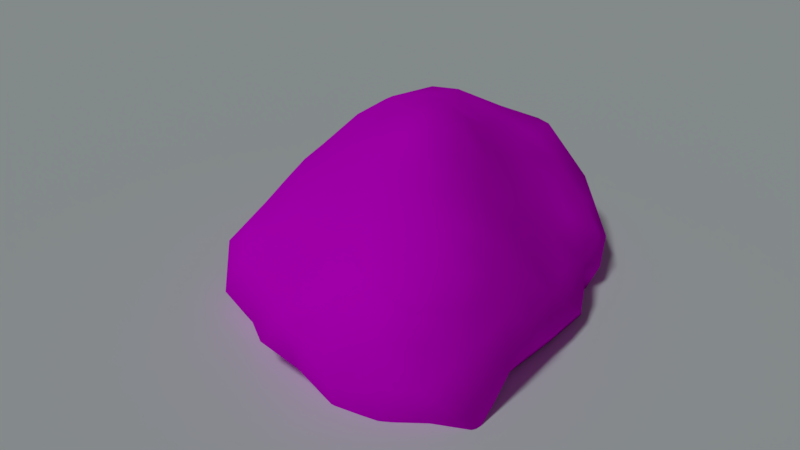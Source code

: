# Source: rock-with-moss.blend  (saved by Blender 2.79.0; exported with 4.5.12 LTS)
import bpy
from mathutils import Matrix  # noqa: F401  (used for matrix-valued properties, if any)

bpy.ops.wm.read_factory_settings(use_empty=True)
scene = bpy.context.scene
scene.name = 'Scene'

# ---- collections
col_collection_1 = bpy.data.collections.new('Collection 1'); scene.collection.children.link(col_collection_1)

# ---- images (referenced by path relative to the original .blend; pixels are not part of the script)
import os
ASSET_DIR = os.environ.get("B2B_ASSET_DIR", "")  # directory of the original .blend (textures are referenced by path, not embedded)
HERE = os.path.dirname(os.path.abspath(__file__))  # packed textures are extracted next to this script under _unpacked/

def load_image(name, relpath, width, height, colorspace="sRGB"):
    """Load a texture the original file referenced (path relative to the .blend, or extracted next to this script)."""
    p = next((c for c in (os.path.join(HERE, relpath), os.path.join(ASSET_DIR, relpath)) if relpath and os.path.exists(c)), "")
    if p:
        img = bpy.data.images.load(p, check_existing=True)
        img.name = name
    else:  # same state as the original file: an image datablock whose file is absent (Cycles renders it pink)
        img = bpy.data.images.new(name, width, height)
        img.source = "FILE"
        img.filepath = "//" + (relpath or name)
    img.colorspace_settings.name = colorspace
    return img
img_for_blender__1__jpg = load_image('For_blender (1).jpg', 'export/For_blender (1).jpg', 1024, 1024, 'sRGB')
img_for_blender__2__jpg = load_image('For_blender (2).jpg', 'export/For_blender (2).jpg', 1024, 1024, 'sRGB')

# ---- materials (node trees are filled in below, after node groups)
mat_material_002 = bpy.data.materials.new('Material.002')
mat_material_002.alpha_threshold = 0.0
mat_material_002.roughness = 0.5
mat_material_001 = bpy.data.materials.new('Material.001')
mat_material_001.alpha_threshold = 0.0
mat_material_001.roughness = 0.5

# ---- material node trees
mat_material_002.use_nodes = True; mat_material_002.node_tree.nodes.clear()
_N = mat_material_002.node_tree.nodes; _L = mat_material_002.node_tree.links
n0 = _N.new('ShaderNodeOutputMaterial'); n0.name = 'Material Output'; n0.location = (300, 300)
n1 = _N.new('ShaderNodeBsdfDiffuse'); n1.name = 'Diffuse BSDF'; n1.location = (10, 300)
_L.new(n1.outputs[0], n0.inputs[0])
n0.is_active_output = True
mat_material_001.use_nodes = True; mat_material_001.node_tree.nodes.clear()
_N = mat_material_001.node_tree.nodes; _L = mat_material_001.node_tree.links
n0 = _N.new('ShaderNodeOutputMaterial'); n0.name = 'Material Output'; n0.location = (556, 300)
n1 = _N.new('ShaderNodeTexCoord'); n1.name = 'Texture Coordinate'; n1.location = (-1369, 303)
n2 = _N.new('ShaderNodeTexImage'); n2.name = 'Image Texture'; n2.location = (-564, 154)
n2.width = 140
n2.image = img_for_blender__1__jpg
n3 = _N.new('ShaderNodeMapping'); n3.name = 'Mapping'; n3.location = (-1052, 174)
n3.inputs[3].default_value = (5.0, 5.0, 5.0)
n4 = _N.new('ShaderNodeTexImage'); n4.name = 'Image Texture.001'; n4.location = (-569, 486)
n4.width = 140
n4.image = img_for_blender__2__jpg
n4.interpolation = 'Smart'
n5 = _N.new('ShaderNodeTexNoise'); n5.name = 'Noise Texture'; n5.location = (-762, 654)
n6 = _N.new('ShaderNodeBsdfDiffuse'); n6.name = 'Diffuse BSDF'; n6.location = (266, 300)
n7 = _N.new('ShaderNodeValToRGB'); n7.name = 'ColorRamp'; n7.location = (-454, 740)
n7.width = 318
while len(n7.color_ramp.elements) > 1: n7.color_ramp.elements.remove(n7.color_ramp.elements[-1])
n7.color_ramp.elements[0].position = 0.3255; n7.color_ramp.elements[0].color = (0.0, 0.0, 0.0, 1.0)
_e = n7.color_ramp.elements.new(0.5813); _e.color = (1.0, 1.0, 1.0, 1.0)
n8 = _N.new('ShaderNodeMix'); n8.name = 'Mix'; n8.location = (68, 567)
n8.data_type = 'RGBA'
_L.new(n6.outputs[0], n0.inputs[0])
_L.new(n1.outputs[2], n3.inputs[0])
_L.new(n3.outputs[0], n2.inputs[0])
_L.new(n3.outputs[0], n4.inputs[0])
_L.new(n4.outputs[0], n8.inputs[7])
_L.new(n2.outputs[0], n8.inputs[6])
_L.new(n5.outputs[1], n7.inputs[0])
_L.new(n7.outputs[0], n8.inputs[0])
_L.new(n8.outputs[2], n6.inputs[0])
n0.is_active_output = True

# ---- world
world_world = bpy.data.worlds.new('World'); scene.world = world_world
world_world.color = (0.05088, 0.05088, 0.05088)
world_world.use_sun_shadow = False
world_world.sun_shadow_jitter_overblur = 0.0
world_world.cycles.sampling_method = 'MANUAL'

# ---- cameras
cam_camera = bpy.data.cameras.new('Camera')
cam_camera.clip_end = 100.0
cam_camera.lens = 35.0
cam_camera.sensor_width = 32.0
cam_camera.sensor_height = 18.0
cam_camera.ortho_scale = 7.314
cam_camera.dof.focus_distance = 0.0

# ---- lights
light_sun = bpy.data.lights.new('Sun', 'SUN')
light_sun.color = (0.8778, 1.0, 1.0)
light_sun.transmission_factor = 0.0
light_sun.angle = 0.1993
light_sun.energy = 1.0
light_sun.shadow_buffer_clip_start = 0.5
light_sun.shadow_soft_size = 0.1
light_sun.shadow_cascade_max_distance = 1000.0

# ---- meshes
me_plane_001 = bpy.data.meshes.new('Plane.001')
me_plane_001.from_pydata([(-1.0, -1.0, 0.0), (1.0, -1.0, 0.0), (-1.0, 1.0, 0.0), (1.0, 1.0, 0.0)], [], [(0, 1, 3, 2)])
me_plane_001.materials.append(mat_material_002)
me_plane_001.use_remesh_preserve_volume = False
me_plane_001.use_remesh_preserve_attributes = False
me_plane_001.use_mirror_vertex_groups = False
me_plane_001.update()
me_plane = bpy.data.meshes.new('Plane')
me_plane.from_pydata([], [], [])
me_plane.use_remesh_preserve_volume = False
me_plane.use_remesh_preserve_attributes = False
me_plane.use_mirror_vertex_groups = False
me_plane.update()
me_icosphere = bpy.data.meshes.new('Icosphere')
me_icosphere.from_pydata([(2.276, -0.8431, 0.9951), (2.53, -0.7773, 0.6825), (0.1969, 3.398, 0.815), (0.8435, 1.092, 1.52), (2.194, -0.4985, 1.078), (2.074, -0.124, 1.081), (1.118, -1.775, 0.6512), (1.946, -1.545, 0.9027), (2.012, -1.724, 0.3943), (1.471, 1.884, -0.6862), (-0.261, 1.881, -0.7954), (1.798, 0.1785, 1.175), (-0.9065, 0.2937, -0.631), (-1.265, 2.546, -0.9087), (-1.626, 2.588, 0.851), (-0.7194, -1.297, 0.5368), (-1.43, -0.7387, 0.2808), (1.579, -1.83, 0.6718), (2.923, -1.143, -0.5115), (-1.131, 1.464, 1.515), (2.498, -0.2025, -0.4863), (0.819, -0.5841, 1.433), (0.5493, -0.7875, -0.8895), (2.422, -1.391, 0.4578), (2.796, -0.484, -0.08457), (-1.224, 3.422, -0.123), (-2.004, 2.098, -0.5884), (0.7122, 0.3479, 1.781), (0.1778, 0.844, 1.833), (-1.037, -1.5, -0.1948), (-1.343, -1.154, -0.3813), (-1.902, 0.02153, -0.1975), (-1.957, 1.233, -0.7748), (-0.4916, -1.544, 0.3449), (-1.049, -1.402, 0.2954), (-0.3646, 0.4714, -0.5973), (-0.06671, -1.832, -0.1108), (-0.9868, -0.3937, 0.956), (0.1033, -1.653, 0.3491), (-0.7309, 2.9, 1.167), (1.972, 0.4259, 0.9064), (-1.208, 1.269, -0.8973), (-0.3396, -1.207, 0.716), (-0.3474, -0.8185, -0.702), (0.5774, -2.109, -0.08914), (-0.7062, -0.7418, -0.6646), (0.3621, 0.2311, -0.7365), (0.03783, -1.163, -0.6384), (-1.561, 0.5808, -0.7921), (2.472, 0.5993, 0.2365), (-1.959, 2.4, 0.3141), (-0.8628, -1.257, -0.5601), (-1.051, -0.2998, -0.6519), (-0.5564, -0.2706, -0.6638), (1.606, 0.2818, -0.493), (0.9877, -0.07086, 1.604), (-0.1052, 0.007763, -0.7047), (1.892, 2.287, 0.2199), (1.559, -0.9783, -0.8308), (1.3, -0.9668, 1.296), (0.1725, -0.5497, 1.326), (2.284, -1.47, 0.7596), (0.731, -1.673, -0.4574), (-0.2668, -1.602, -0.5352), (-1.711, 0.008148, -0.6555), (2.51, 1.117, -0.1731), (1.59, -2.008, -0.1167), (-0.6149, -1.782, -0.1032), (-0.4602, -0.6253, 1.048), (-0.7645, 3.367, -0.7509), (-0.9907, 0.5402, 1.32), (-1.046, 2.171, 1.525), (0.3888, 1.483, -0.6922), (1.023, 2.41, -0.8558), (0.2199, -0.4479, -0.9274), (-1.575, -0.8644, -0.1764), (1.242, 1.225, 1.09), (-1.409, -0.2065, 0.6808), (-2.19, 0.9724, -0.2615), (-1.252, 2.796, 1.045), (1.909, 1.323, -0.6311), (-1.639, 1.863, -0.8728), (-0.3084, 2.834, 1.259), (2.449, 0.6519, -0.4476), (2.462, -1.143, 0.7275), (-0.6612, 2.595, -0.9842), (-1.175, -0.7876, -0.5578), (1.981, 1.939, -0.5257), (0.435, 1.716, 1.423), (0.905, 3.334, 0.3898), (-1.748, 2.938, 0.009223), (0.7437, -1.503, 0.7934), (-0.9712, -0.8717, 0.6794), (-1.87, 1.493, 1.055), (0.1356, 2.345, 1.347), (1.49, 0.4453, 1.258), (0.02267, 0.0418, 1.552), (-1.579, -0.5587, -0.5008), (1.294, 0.1925, 1.475), (0.124, 2.881, -1.082), (-0.1237, 1.807, 1.613), (0.5021, 0.08069, 1.7), (0.04057, -0.9508, 1.019), (2.202, 1.186, 0.2237), (-0.5837, 1.516, 1.655), (0.05845, 3.632, -0.6482), (-1.487, 3.145, 0.4227), (-1.403, 1.051, 1.281), (-1.954, 0.7283, 0.4709), (-1.117, 3.226, 0.708), (-1.329, 0.3624, 1.039), (-1.851, 0.09304, 0.3169), (-0.4858, 3.689, -0.05572), (-1.547, 1.714, 1.316), (-0.5698, 2.203, 1.586), (-1.897, 0.5512, -0.6296), (1.241, 2.163, 0.7081), (-0.496, 0.4167, 1.495), (-0.7636, -0.002574, 1.201), (-0.321, 0.9163, 1.675), (0.3764, 3.09, 1.104), (0.01131, 3.676, 0.5096), (0.7661, -1.943, 0.3334), (2.629, -0.4365, 0.4577), (2.539, -1.524, 0.03192), (1.328, -0.503, 1.49), (0.6038, 2.559, -0.9532), (1.495, 2.522, 0.4314), (2.398, -0.6159, -0.6225), (1.202, 3.212, -0.6431), (0.9235, 0.627, -0.6865), (-1.152, -0.0882, 0.9998), (-1.776, 2.76, -0.4081), (0.1655, -1.695, -0.408), (2.07, 1.741, 0.07491), (1.657, 1.962, 0.456), (-0.5094, 3.398, 0.7294), (-0.8481, 0.9679, 1.513), (2.124, -1.755, -0.6371), (1.489, -1.658, -0.7572), (-1.321, -1.145, 0.06438), (2.319, -0.9638, -0.8052), (0.4997, -0.2361, 1.551), (1.159, -2.045, -0.178), (2.771, -0.783, -0.5278), (0.8603, -1.294, -0.6657), (2.172, -1.229, 0.9034), (2.323, 1.44, -0.04874), (1.044, -0.8815, -0.922), (1.361, 1.218, -0.5721), (1.238, -0.5154, -0.8598), (2.673, 0.2288, -0.1249), (2.665, 0.004234, 0.239), (0.1273, -0.8057, -0.7761), (1.193, -2.057, 0.3497), (-1.309, 0.1393, -0.6973), (2.219, 0.9885, -0.6011), (1.815, 1.401, 0.5027), (-1.084, 1.911, -0.9197), (2.34, 1.404, -0.4562), (-0.2308, -0.4312, -0.6814), (0.4708, 3.35, -0.9117), (1.896, -1.372, -0.7918), (1.012, -1.257, 1.081), (1.633, -1.935, -0.4898), (0.6737, 0.811, 1.743), (-0.688, 3.6, -0.3808), (2.054, 2.165, -0.1808), (1.059, 0.4539, 1.564), (1.463, 0.7317, -0.5208), (1.527, 2.918, -0.5059), (1.703, 2.788, -0.08754), (0.8923, 1.849, -0.7363), (0.8239, 3.182, -0.9047), (1.381, 2.675, -0.7694), (1.763, 2.525, -0.4542), (0.8528, 1.248, -0.6729), (1.131, 0.1404, -0.6927), (-0.01279, 1.284, 1.783), (1.385, -0.1546, -0.6984), (-0.002255, 3.721, -0.1089), (1.628, 2.194, -0.5861), (-1.059, 0.7749, -0.7377), (-1.704, -0.3892, -0.06041), (0.4007, 3.486, 0.5785), (-2.11, 1.172, 0.1292), (1.874, 0.7135, -0.5041), (-1.598, 2.132, 1.098), (-1.995, 1.857, 0.4341), (1.572, -0.07062, 1.383), (-0.7202, 1.531, -0.7895), (-2.02, 1.336, 0.5471), (-1.653, 2.357, -0.8246), (0.9263, 1.385, 1.26), (0.5611, 2.243, 1.137), (0.689, -0.05024, -0.8289), (-0.2785, 2.935, -1.048), (-1.251, 3.156, -0.6174), (-2.041, 1.594, -0.5486), (1.867, -0.5957, 1.279), (0.3934, 3.713, 0.1479), (-2.032, 1.801, -0.1086), (0.03271, 2.424, -0.9372), (0.813, 3.614, -0.04607), (-0.08372, 1.35, -0.6706), (0.8834, 1.987, 1.028), (0.3589, 2.053, -0.8034), (-1.975, 2.302, -0.1724), (1.306, 2.996, 0.2589), (-0.5159, 1.056, -0.679), (-1.684, 0.3818, 0.7117), (-1.732, 0.9421, 0.892), (1.969, -0.4388, -0.6984), (-2.039, 0.495, -0.0804), (-0.9853, 3.035, -0.8513), (-1.501, 3.09, -0.2642), (-1.685, 2.77, 0.4274), (0.1855, 0.7749, -0.6616), (-1.332, 2.396, 1.184), (-1.846, 2.028, 0.7418), (-1.652, -0.3193, 0.3178), (-0.7949, 3.476, 0.3141), (0.5933, 1.033, -0.6929), (2.151, -1.826, 0.02892), (2.517, -1.371, -0.6529), (1.869, -1.132, 1.111), (2.121, 0.1611, -0.5163), (-0.376, 1.49, -0.6978), (2.661, -1.001, 0.2736), (2.608, 0.68, -0.1529), (1.58, 0.9865, 0.9257), (1.178, 3.385, -0.1879), (0.6153, -1.028, 1.129), (0.2308, -1.279, 0.8161), (-0.2867, -0.2271, 1.312), (2.246, 0.4985, 0.5988), (0.874, 2.69, 0.7845), (0.3071, 0.4178, 1.801), (-0.3987, 0.0241, 1.416), (2.055, 0.855, 0.5701), (-0.1049, 3.468, 0.9719), (0.557, 1.203, 1.662), (1.326, 1.592, 0.8293), (0.8783, 3.493, -0.5488), (0.4898, 2.587, 1.1), (2.435, 0.09026, 0.6572), (-0.08204, 3.316, -0.9409), (2.379, -0.4314, 0.8388), (0.5127, 3.685, -0.431), (1.126, 0.9287, 1.348), (-0.0871, 0.5079, 1.705), (0.6517, 3.202, 0.7498), (1.393, -1.462, 0.9973), (-0.6873, 0.6783, -0.6276)], [], [(0, 146, 84), (0, 225, 146), (242, 205, 193), (242, 157, 135), (189, 125, 199), (120, 2, 240), (2, 121, 240), (3, 249, 193), (4, 5, 199), (5, 247, 245), (8, 7, 17), (8, 61, 7), (6, 91, 122), (6, 17, 252), (7, 225, 252), (154, 6, 122), (8, 17, 66), (23, 8, 124), (16, 92, 77), (12, 53, 52), (35, 56, 53), (41, 48, 32), (42, 15, 33), (52, 53, 45), (15, 34, 33), (30, 51, 29), (34, 15, 92), (16, 34, 92), (35, 53, 12), (15, 42, 92), (106, 25, 90), (104, 71, 19), (45, 53, 43), (42, 102, 68), (61, 23, 84), (228, 124, 18), (67, 36, 38), (75, 30, 29), (36, 44, 38), (23, 61, 8), (55, 98, 168), (51, 63, 67), (42, 33, 38), (68, 37, 92), (7, 146, 225), (84, 146, 61), (64, 97, 31), (0, 4, 199), (34, 67, 33), (242, 135, 116), (3, 241, 165), (37, 77, 92), (0, 1, 247), (36, 67, 63), (67, 29, 51), (102, 60, 68), (34, 29, 67), (1, 123, 247), (51, 45, 43), (87, 80, 9), (65, 103, 49), (68, 92, 42), (47, 63, 43), (33, 67, 38), (11, 189, 5), (11, 40, 95), (241, 3, 193), (56, 46, 74), (51, 43, 63), (39, 79, 71), (86, 45, 51), (64, 115, 48), (109, 25, 106), (110, 70, 107), (40, 11, 5), (70, 137, 107), (95, 249, 168), (114, 100, 94), (86, 30, 97), (97, 64, 52), (45, 86, 52), (82, 39, 114), (118, 117, 70), (86, 51, 30), (19, 113, 107), (136, 109, 39), (81, 41, 32), (97, 30, 75), (14, 79, 109), (86, 97, 52), (114, 39, 71), (113, 19, 71), (115, 64, 31), (118, 37, 68), (136, 121, 112), (230, 95, 40), (109, 106, 14), (94, 82, 114), (117, 119, 137), (113, 93, 107), (168, 27, 55), (79, 39, 109), (114, 71, 104), (1, 84, 228), (88, 94, 100), (100, 114, 104), (115, 32, 48), (228, 24, 123), (228, 18, 24), (27, 101, 55), (115, 78, 32), (23, 228, 84), (145, 62, 47), (148, 22, 150), (95, 230, 249), (87, 167, 134), (139, 62, 145), (137, 104, 19), (133, 44, 36), (18, 144, 24), (17, 7, 252), (118, 70, 110), (143, 44, 62), (119, 104, 137), (137, 19, 107), (62, 133, 47), (189, 199, 5), (136, 39, 82), (58, 148, 150), (240, 82, 120), (166, 112, 105), (82, 94, 120), (69, 166, 105), (44, 122, 38), (125, 55, 21), (133, 36, 63), (242, 116, 205), (59, 125, 21), (189, 55, 125), (44, 143, 122), (27, 168, 165), (122, 91, 38), (90, 132, 50), (133, 62, 44), (167, 57, 134), (133, 63, 47), (144, 20, 24), (240, 121, 136), (83, 151, 20), (4, 247, 5), (95, 98, 189), (82, 240, 136), (121, 2, 184), (249, 3, 165), (57, 135, 134), (139, 145, 58), (151, 24, 20), (22, 148, 145), (22, 145, 47), (139, 143, 62), (137, 70, 117), (212, 58, 150), (47, 153, 22), (123, 1, 228), (154, 122, 143), (56, 160, 53), (43, 160, 74), (28, 178, 119), (217, 56, 35), (164, 138, 66), (0, 247, 4), (65, 147, 103), (8, 223, 124), (6, 252, 91), (202, 206, 10), (148, 58, 145), (80, 186, 149), (80, 149, 9), (150, 179, 212), (195, 177, 179), (248, 243, 173), (25, 69, 197), (208, 231, 89), (130, 177, 195), (186, 156, 83), (88, 194, 94), (23, 124, 228), (141, 144, 18), (0, 199, 225), (41, 182, 48), (126, 202, 99), (141, 58, 212), (171, 57, 167), (98, 95, 168), (196, 85, 69), (40, 5, 245), (58, 162, 139), (172, 176, 72), (138, 164, 139), (2, 120, 184), (177, 54, 179), (209, 41, 190), (189, 11, 95), (127, 116, 135), (147, 65, 159), (160, 56, 74), (178, 88, 100), (179, 54, 212), (126, 173, 73), (156, 80, 159), (147, 134, 103), (153, 74, 22), (195, 74, 46), (174, 73, 173), (179, 150, 195), (174, 173, 129), (246, 69, 105), (54, 169, 186), (0, 84, 1), (27, 237, 101), (126, 73, 172), (172, 73, 9), (153, 47, 43), (195, 22, 74), (242, 193, 76), (172, 9, 149), (66, 154, 143), (127, 57, 171), (74, 153, 43), (132, 197, 13), (130, 195, 46), (6, 154, 17), (178, 104, 119), (73, 174, 9), (27, 165, 237), (98, 55, 189), (195, 150, 22), (130, 54, 177), (25, 166, 69), (178, 100, 104), (186, 80, 156), (160, 43, 53), (159, 80, 87), (161, 173, 126), (223, 8, 66), (176, 149, 130), (157, 134, 135), (157, 103, 134), (162, 138, 139), (57, 127, 135), (172, 149, 176), (164, 143, 139), (238, 118, 234), (69, 214, 197), (14, 216, 50), (191, 185, 108), (205, 88, 193), (212, 128, 141), (213, 78, 115), (173, 161, 248), (89, 251, 236), (211, 110, 107), (222, 72, 176), (219, 113, 187), (229, 65, 49), (161, 105, 248), (202, 10, 85), (239, 230, 40), (61, 146, 7), (128, 144, 141), (191, 188, 201), (242, 76, 230), (128, 212, 20), (94, 244, 120), (158, 10, 190), (131, 110, 77), (209, 182, 41), (219, 187, 14), (185, 78, 108), (91, 163, 232), (142, 55, 101), (187, 113, 218), (154, 66, 17), (151, 229, 49), (219, 14, 50), (112, 221, 136), (161, 99, 246), (205, 236, 194), (68, 234, 118), (207, 50, 132), (134, 147, 159), (159, 87, 134), (26, 192, 81), (127, 208, 236), (127, 236, 116), (141, 162, 58), (159, 65, 83), (143, 164, 66), (83, 156, 159), (249, 230, 76), (237, 250, 96), (229, 151, 83), (210, 111, 77), (152, 245, 123), (215, 132, 90), (226, 20, 212), (243, 129, 173), (214, 69, 85), (241, 178, 28), (169, 149, 186), (75, 183, 97), (138, 224, 124), (161, 126, 99), (31, 213, 115), (158, 85, 10), (203, 231, 248), (200, 184, 89), (226, 83, 20), (26, 207, 132), (230, 239, 157), (191, 211, 93), (220, 16, 77), (211, 108, 210), (46, 217, 130), (111, 220, 77), (169, 54, 130), (161, 246, 105), (192, 26, 132), (183, 220, 111), (182, 12, 48), (208, 89, 236), (208, 171, 231), (205, 116, 236), (152, 123, 24), (202, 85, 196), (221, 112, 25), (216, 14, 106), (217, 204, 72), (221, 109, 136), (155, 48, 12), (184, 200, 121), (50, 207, 201), (188, 50, 201), (206, 72, 10), (231, 203, 89), (215, 25, 197), (13, 192, 132), (243, 248, 231), (196, 246, 99), (163, 59, 232), (48, 155, 64), (200, 203, 248), (49, 152, 151), (152, 24, 151), (158, 41, 81), (241, 28, 165), (250, 28, 119), (232, 21, 60), (216, 90, 50), (219, 93, 113), (218, 71, 79), (211, 191, 108), (252, 225, 59), (188, 191, 219), (211, 210, 110), (233, 91, 232), (208, 127, 171), (37, 131, 77), (214, 13, 197), (132, 215, 197), (203, 200, 89), (60, 142, 96), (167, 175, 171), (21, 232, 59), (13, 214, 85), (204, 217, 209), (131, 37, 118), (96, 234, 60), (142, 60, 21), (93, 219, 191), (217, 46, 56), (120, 251, 184), (142, 21, 55), (13, 158, 81), (183, 16, 220), (78, 185, 201), (130, 222, 176), (192, 13, 81), (124, 223, 138), (183, 75, 16), (25, 215, 90), (226, 186, 83), (14, 218, 79), (210, 108, 111), (25, 112, 166), (204, 10, 72), (149, 169, 130), (202, 196, 99), (233, 38, 91), (42, 233, 102), (110, 131, 118), (224, 138, 162), (241, 88, 178), (222, 130, 217), (213, 111, 108), (65, 229, 83), (223, 66, 138), (209, 227, 204), (245, 49, 235), (35, 209, 217), (224, 162, 141), (224, 18, 124), (249, 165, 168), (226, 54, 186), (54, 226, 212), (185, 191, 201), (247, 123, 245), (213, 108, 78), (236, 244, 194), (50, 188, 219), (109, 221, 25), (196, 69, 246), (155, 52, 64), (239, 49, 103), (199, 125, 59), (232, 60, 102), (210, 77, 110), (239, 40, 235), (233, 42, 38), (129, 243, 231), (28, 237, 165), (142, 101, 96), (144, 128, 20), (118, 238, 117), (234, 68, 60), (158, 13, 85), (213, 31, 111), (52, 155, 12), (71, 218, 113), (249, 76, 193), (199, 59, 225), (183, 31, 97), (237, 96, 101), (238, 96, 117), (250, 237, 28), (14, 187, 218), (205, 194, 88), (239, 103, 157), (241, 193, 88), (96, 238, 234), (183, 111, 31), (251, 89, 184), (211, 107, 93), (244, 236, 120), (244, 94, 194), (245, 152, 49), (224, 141, 18), (233, 232, 102), (245, 235, 40), (90, 216, 106), (157, 242, 230), (250, 117, 96), (250, 119, 117), (251, 120, 236), (252, 59, 163), (72, 222, 217), (252, 163, 91), (158, 190, 41), (239, 235, 49), (207, 26, 201), (170, 129, 231), (10, 227, 190), (253, 12, 182), (206, 172, 72), (180, 200, 248), (227, 209, 190), (198, 32, 78), (75, 140, 16), (180, 105, 112), (181, 9, 174), (206, 126, 172), (253, 209, 35), (32, 198, 81), (180, 248, 105), (175, 167, 87), (180, 112, 121), (12, 253, 35), (175, 181, 174), (227, 10, 204), (129, 170, 174), (140, 34, 16), (34, 140, 29), (198, 201, 26), (198, 26, 81), (170, 175, 174), (200, 180, 121), (170, 231, 171), (209, 253, 182), (206, 202, 126), (140, 75, 29), (9, 181, 87), (198, 78, 201), (181, 175, 87), (170, 171, 175)])
me_icosphere.polygons.foreach_set('use_smooth', [True] * 504)
_uv = me_icosphere.uv_layers.new(name='UVMap')
_uv.uv.foreach_set('vector', [0.1447, 0.685, 0.08925, 0.6685, 0.1164, 0.598, 0.1447, 0.685, 0.083, 0.7583, 0.08925, 0.6685, 0.4615, 0.714, 0.5409, 0.7648, 0.5086, 0.8645, 0.4615, 0.714, 0.4199, 0.5726, 0.4717, 0.5382, 0.2235, 0.8885, 0.1441, 0.9487, 0.1553, 0.8118, 0.6721, 0.6735, 0.7089, 0.6087, 0.7443, 0.6421, 0.7089, 0.6087, 0.7529, 0.5531, 0.7443, 0.6421, 0.4863, 0.947, 0.4162, 0.907, 0.5086, 0.8645, 0.1901, 0.723, 0.2449, 0.7495, 0.1553, 0.8118, 0.2449, 0.7495, 0.2108, 0.6472, 0.2669, 0.5952, 0.004892, 0.556, 0.03179, 0.6764, -0.02649, 0.6505, 0.004892, 0.556, 0.06103, 0.6119, 0.03179, 0.6764, -0.07002, 0.7079, -0.09155, 0.8193, -0.1285, 0.6302, -0.07002, 0.7079, -0.02649, 0.6505, 0.001647, 0.7793, 0.03179, 0.6764, 0.083, 0.7583, 0.001647, 0.7793, -0.08107, 0.5899, -0.07002, 0.7079, -0.1285, 0.6302, 0.004892, 0.556, -0.02649, 0.6505, -0.05473, 0.4634, 0.07687, 0.5446, 0.004892, 0.556, 0.07002, 0.4633, 1.334, 0.6735, 1.416, 0.8357, 1.313, 0.8471, 1.235, 0.1218, 1.32, 0.1232, 1.33, 0.2469, 1.246, -0.05065, 1.386, -0.09386, 1.32, 0.1232, 1.093, 0.1721, 1.178, 0.2643, 1.151, 0.4012, -0.2222, 0.8801, -0.2774, 0.7707, -0.2435, 0.7006, 1.33, 0.2469, 1.32, 0.1232, 1.412, 0.2489, -0.2774, 0.7707, -0.3185, 0.6751, -0.2435, 0.7006, -0.3625, 0.469, -0.309, 0.4002, -0.3099, 0.5353, -0.3185, 0.6751, -0.2774, 0.7707, -0.3261, 0.8357, -0.4083, 0.6735, -0.3185, 0.6751, -0.3261, 0.8357, 1.246, -0.05065, 1.32, 0.1232, 1.235, 0.1218, -0.2774, 0.7707, -0.2222, 0.8801, -0.3261, 0.8357, 0.9074, 0.6107, 0.8935, 0.5036, 0.9638, 0.5606, 0.8085, 1.02, 0.8516, 0.8865, 0.9237, 0.988, -0.3305, 0.2489, -0.4225, 0.1232, -0.2889, 0.1355, -0.2222, 0.8801, -0.1421, 1.022, -0.2295, 1.072, 0.06103, 0.6119, 0.07687, 0.5446, 0.1164, 0.598, 0.1369, 0.4971, 0.07002, 0.4633, 0.1126, 0.3702, -0.257, 0.5669, -0.2153, 0.5073, -0.1788, 0.7195, -0.4035, 0.523, -0.3625, 0.469, -0.3099, 0.5353, -0.2153, 0.5073, -0.1603, 0.5004, -0.1788, 0.7195, 0.07687, 0.5446, 0.06103, 0.6119, 0.004892, 0.556, 0.2231, 1.044, 0.2815, 0.9503, 0.3531, 0.9886, -0.309, 0.4002, -0.2535, 0.3592, -0.257, 0.5669, -0.2222, 0.8801, -0.2435, 0.7006, -0.1788, 0.7195, -0.2295, 1.072, -0.4342, 0.985, -0.3261, 0.8357, 0.03179, 0.6764, 0.08925, 0.6685, 0.083, 0.7583, 0.1164, 0.598, 0.08925, 0.6685, 0.06103, 0.6119, 1.255, 0.3268, 1.294, 0.4177, 1.243, 0.5846, 0.1447, 0.685, 0.1901, 0.723, 0.1553, 0.8118, -0.3185, 0.6751, -0.257, 0.5669, -0.2435, 0.7006, 0.4615, 0.714, 0.4717, 0.5382, 0.515, 0.637, 0.4863, 0.947, 0.5548, 0.9858, 0.468, 1.033, 1.308, 0.985, 1.313, 0.8471, 1.416, 0.8357, 0.1447, 0.685, 0.1658, 0.5914, 0.2108, 0.6472, -0.2153, 0.5073, -0.257, 0.5669, -0.2535, 0.3592, -0.257, 0.5669, -0.3099, 0.5353, -0.309, 0.4002, -0.1421, 1.022, -0.05702, 1.198, -0.2295, 1.072, -0.3185, 0.6751, -0.3099, 0.5353, -0.257, 0.5669, 0.1658, 0.5914, 0.2061, 0.5315, 0.2108, 0.6472, -0.309, 0.4002, -0.3305, 0.2489, -0.2889, 0.1355, 0.4706, 0.2206, 0.4255, 0.1324, 0.5368, 0.1196, 0.3508, 0.3001, 0.3771, 0.4484, 0.3161, 0.4514, -0.2295, 1.072, -0.3261, 0.8357, -0.2222, 0.8801, -0.2227, 0.1936, -0.2535, 0.3592, -0.2889, 0.1355, -0.2435, 0.7006, -0.257, 0.5669, -0.1788, 0.7195, 0.2829, 0.8137, 0.2235, 0.8885, 0.2449, 0.7495, 0.2829, 0.8137, 0.3185, 0.7165, 0.3322, 0.8729, 0.5548, 0.9858, 0.4863, 0.947, 0.5086, 0.8645, 1.386, -0.09386, 0.5189, -0.2041, 1.665, -0.118, -0.309, 0.4002, -0.2889, 0.1355, -0.2535, 0.3592, 0.8019, 0.7466, 0.8677, 0.7397, 0.8516, 0.8865, -0.3828, 0.3672, -0.3305, 0.2489, -0.309, 0.4002, 1.255, 0.3268, 1.21, 0.382, 1.178, 0.2643, 0.86, 0.6493, 0.8935, 0.5036, 0.9074, 0.6107, 1.165, 1.013, 1.105, 1.095, 1.041, 0.9928, 0.3185, 0.7165, 0.2829, 0.8137, 0.2449, 0.7495, 1.105, 1.095, 0.955, 1.093, 1.041, 0.9928, 0.3322, 0.8729, 0.4162, 0.907, 0.3531, 0.9886, 0.78, 0.8873, 0.7073, 0.9429, 0.6806, 0.8202, -0.3828, 0.3672, -0.3625, 0.469, -0.4485, 0.4177, 1.294, 0.4177, 1.255, 0.3268, 1.33, 0.2469, 1.412, 0.2489, 1.359, 0.3672, 1.33, 0.2469, 0.744, 0.7581, 0.8019, 0.7466, 0.78, 0.8873, 1.301, 1.136, 1.066, 1.193, 1.105, 1.095, -0.3828, 0.3672, -0.309, 0.4002, -0.3625, 0.469, 0.9237, 0.988, 0.9696, 0.9047, 1.041, 0.9928, 0.7969, 0.6297, 0.86, 0.6493, 0.8019, 0.7466, 1.081, 0.3342, 1.093, 0.1721, 1.151, 0.4012, -0.4485, 0.4177, -0.3625, 0.469, -0.4035, 0.523, 0.9357, 0.7282, 0.8677, 0.7397, 0.86, 0.6493, 1.359, 0.3672, 1.294, 0.4177, 1.33, 0.2469, 0.78, 0.8873, 0.8019, 0.7466, 0.8516, 0.8865, 0.9696, 0.9047, 0.9237, 0.988, 0.8516, 0.8865, 1.21, 0.382, 1.255, 0.3268, 1.243, 0.5846, 1.301, 1.136, 1.308, 0.985, 1.513, 1.072, 0.7969, 0.6297, 0.7529, 0.5531, 0.8137, 0.4849, 0.3892, 0.7629, 0.3322, 0.8729, 0.3185, 0.7165, 0.86, 0.6493, 0.9074, 0.6107, 0.9357, 0.7282, 0.6806, 0.8202, 0.744, 0.7581, 0.78, 0.8873, 1.066, 1.193, 0.751, 1.124, 0.955, 1.093, 0.9696, 0.9047, 1.038, 0.8622, 1.041, 0.9928, 0.3531, 0.9886, 0.3679, 1.073, 0.2231, 1.044, 0.8677, 0.7397, 0.8019, 0.7466, 0.86, 0.6493, 0.78, 0.8873, 0.8516, 0.8865, 0.8085, 1.02, 0.1658, 0.5914, 0.1164, 0.598, 0.1369, 0.4971, 0.6047, 0.9012, 0.6806, 0.8202, 0.7073, 0.9429, 0.7073, 0.9429, 0.78, 0.8873, 0.8085, 1.02, 1.21, 0.382, 1.151, 0.4012, 1.178, 0.2643, 0.1369, 0.4971, 0.1878, 0.4169, 0.2061, 0.5315, 0.1369, 0.4971, 0.1126, 0.3702, 0.1878, 0.4169, 0.3679, 1.073, 0.3178, 1.138, 0.2231, 1.044, 1.21, 0.382, 1.165, 0.5732, 1.151, 0.4012, 0.07687, 0.5446, 0.1369, 0.4971, 0.1164, 0.598, -0.1179, 0.1856, -0.1443, 0.3159, -0.2227, 0.1936, -0.02559, 0.08162, -0.06459, -0.003269, 0.06252, 0.04059, 0.3322, 0.8729, 0.3892, 0.7629, 0.4162, 0.907, 0.4706, 0.2206, 0.487, 0.3251, 0.4366, 0.3896, -0.06774, 0.2798, -0.1443, 0.3159, -0.1179, 0.1856, 0.955, 1.093, 0.8085, 1.02, 0.9237, 0.988, -0.2005, 0.3621, -0.1603, 0.5004, -0.2153, 0.5073, 0.1126, 0.3702, 0.1477, 0.3283, 0.1878, 0.4169, -0.02649, 0.6505, 0.03179, 0.6764, 0.001647, 0.7793, 1.301, 1.136, 1.105, 1.095, 1.165, 1.013, -0.1093, 0.4606, -0.1603, 0.5004, -0.1443, 0.3159, 0.751, 1.124, 0.8085, 1.02, 0.955, 1.093, 0.955, 1.093, 0.9237, 0.988, 1.041, 0.9928, -0.1443, 0.3159, -0.2005, 0.3621, -0.2227, 0.1936, 0.2235, 0.8885, 0.1553, 0.8118, 0.2449, 0.7495, 0.7969, 0.6297, 0.8019, 0.7466, 0.744, 0.7581, 0.01524, 0.1604, -0.02559, 0.08162, 0.06252, 0.04059, 0.7443, 0.6421, 0.744, 0.7581, 0.6721, 0.6735, 0.8476, 0.4375, 0.8137, 0.4849, 0.7874, 0.3664, 0.744, 0.7581, 0.6806, 0.8202, 0.6721, 0.6735, 0.8788, 0.3736, 0.8476, 0.4375, 0.7874, 0.3664, -0.1603, 0.5004, -0.1285, 0.6302, -0.1788, 0.7195, 0.1441, 0.9487, 0.2231, 1.044, 0.07408, 1.057, -0.2005, 0.3621, -0.2153, 0.5073, -0.2535, 0.3592, 0.4615, 0.714, 0.515, 0.637, 0.5409, 0.7648, 0.06696, 0.8952, 0.1441, 0.9487, 0.07408, 1.057, 0.2235, 0.8885, 0.2231, 1.044, 0.1441, 0.9487, -0.1603, 0.5004, -0.1093, 0.4606, -0.1285, 0.6302, 0.3679, 1.073, 0.3531, 0.9886, 0.468, 1.033, -0.1285, 0.6302, -0.09155, 0.8193, -0.1788, 0.7195, 0.9638, 0.5606, 0.9956, 0.4847, 1.011, 0.6485, -0.2005, 0.3621, -0.1443, 0.3159, -0.1603, 0.5004, 0.487, 0.3251, 0.4963, 0.4302, 0.4366, 0.3896, -0.2005, 0.3621, -0.2535, 0.3592, -0.2227, 0.1936, 0.1477, 0.3283, 0.2053, 0.2459, 0.1878, 0.4169, 0.7443, 0.6421, 0.7529, 0.5531, 0.7969, 0.6297, 0.2922, 0.2246, 0.2501, 0.3584, 0.2053, 0.2459, 0.1901, 0.723, 0.2108, 0.6472, 0.2449, 0.7495, 0.3322, 0.8729, 0.2815, 0.9503, 0.2235, 0.8885, 0.744, 0.7581, 0.7443, 0.6421, 0.7969, 0.6297, 0.7529, 0.5531, 0.7089, 0.6087, 0.6889, 0.5551, 0.4162, 0.907, 0.4863, 0.947, 0.468, 1.033, 0.4963, 0.4302, 0.4717, 0.5382, 0.4366, 0.3896, -0.06774, 0.2798, -0.1179, 0.1856, 0.01524, 0.1604, 0.2501, 0.3584, 0.1878, 0.4169, 0.2053, 0.2459, -0.06459, -0.003269, -0.02559, 0.08162, -0.1179, 0.1856, -0.06459, -0.003269, -0.1179, 0.1856, -0.2227, 0.1936, -0.06774, 0.2798, -0.1093, 0.4606, -0.1443, 0.3159, 0.955, 1.093, 1.105, 1.095, 1.066, 1.193, 0.1293, 0.1488, 0.01524, 0.1604, 0.06252, 0.04059, -0.2227, 0.1936, -0.1692, 0.05699, -0.06459, -0.003269, 0.2061, 0.5315, 0.1658, 0.5914, 0.1369, 0.4971, -0.08107, 0.5899, -0.1285, 0.6302, -0.1093, 0.4606, 1.386, -0.09386, 1.459, 0.03012, 1.32, 0.1232, -0.2889, 0.1355, -0.2828, 0.03012, -0.07733, -0.118, 0.5817, 1.091, 0.6704, 1.035, 0.751, 1.124, 0.7371, -0.1336, 1.386, -0.09386, 1.246, -0.05065, -0.05524, 0.3827, 0.004032, 0.3561, -0.05473, 0.4634, 0.1447, 0.685, 0.2108, 0.6472, 0.1901, 0.723, 0.3508, 0.3001, 0.3945, 0.3429, 0.3771, 0.4484, 0.004892, 0.556, 0.01098, 0.4718, 0.07002, 0.4633, -0.07002, 0.7079, 0.001647, 0.7793, -0.09155, 0.8193, 0.8338, 0.144, 0.7601, 0.07252, 0.8998, 0.07936, -0.02559, 0.08162, 0.01524, 0.1604, -0.1179, 0.1856, 0.4255, 0.1324, 0.3264, 0.09564, 0.4735, 0.02898, 0.4255, 0.1324, 0.4735, 0.02898, 0.5368, 0.1196, 0.06252, 0.04059, 0.1521, 0.02939, 0.1293, 0.1488, 0.118, -0.09896, 0.2177, -0.0453, 0.1521, 0.02939, 0.7305, 0.3862, 0.6892, 0.3469, 0.7056, 0.2631, 0.8935, 0.5036, 0.8788, 0.3736, 0.9363, 0.4158, 0.5844, 0.4706, 0.6324, 0.3917, 0.6319, 0.5079, 0.428, -0.1117, 0.2177, -0.0453, 0.118, -0.09896, 0.3264, 0.09564, 0.3563, 0.1804, 0.2922, 0.2246, 0.6047, 0.9012, 0.6009, 0.78, 0.6806, 0.8202, 0.07687, 0.5446, 0.07002, 0.4633, 0.1369, 0.4971, 0.08114, 0.2569, 0.1477, 0.3283, 0.1126, 0.3702, 0.1447, 0.685, 0.1553, 0.8118, 0.083, 0.7583, 1.093, 0.1721, 1.156, 0.1291, 1.178, 0.2643, 0.7305, 0.1584, 0.8338, 0.144, 0.8016, 0.2189, 0.08114, 0.2569, 0.01524, 0.1604, 0.1293, 0.1488, 0.5547, 0.3726, 0.4963, 0.4302, 0.487, 0.3251, 0.2815, 0.9503, 0.3322, 0.8729, 0.3531, 0.9886, 0.8644, 0.2515, 0.9274, 0.2318, 0.8788, 0.3736, 0.3185, 0.7165, 0.2449, 0.7495, 0.2669, 0.5952, 0.01524, 0.1604, 0.004277, 0.2647, -0.06774, 0.2798, 0.6365, 0.05975, 0.5731, -0.02138, 0.7368, -0.01924, 0.004032, 0.3561, -0.05524, 0.3827, -0.06774, 0.2798, 0.7089, 0.6087, 0.6721, 0.6735, 0.6889, 0.5551, 0.2177, -0.0453, 0.2527, 0.0365, 0.1521, 0.02939, 1.068, -0.019, 1.093, 0.1721, 1.012, 0.09849, 0.2235, 0.8885, 0.2829, 0.8137, 0.3322, 0.8729, 0.5344, 0.5126, 0.515, 0.637, 0.4717, 0.5382, 0.3945, 0.3429, 0.3508, 0.3001, 0.4047, 0.243, 1.459, 0.03012, 1.386, -0.09386, 1.665, -0.118, 0.6704, 1.035, 0.6047, 0.9012, 0.7073, 0.9429, 0.1521, 0.02939, 0.2527, 0.0365, 0.1293, 0.1488, 0.7305, 0.1584, 0.7056, 0.2631, 0.652, 0.1556, 0.3563, 0.1804, 0.4255, 0.1324, 0.4047, 0.243, 0.3945, 0.3429, 0.4366, 0.3896, 0.3771, 0.4484, -0.1692, 0.05699, -0.07733, -0.118, -0.06459, -0.003269, 0.118, -0.09896, -0.07733, -0.118, 0.5189, -0.2041, 0.617, 0.2213, 0.652, 0.1556, 0.7056, 0.2631, 0.1521, 0.02939, 0.06252, 0.04059, 0.118, -0.09896, 0.617, 0.2213, 0.7056, 0.2631, 0.6501, 0.3032, 0.8199, 0.304, 0.8788, 0.3736, 0.7874, 0.3664, 0.2527, 0.0365, 0.3721, 0.0108, 0.3264, 0.09564, 0.1447, 0.685, 0.1164, 0.598, 0.1658, 0.5914, 0.3679, 1.073, 0.468, 1.137, 0.3178, 1.138, 0.7305, 0.1584, 0.652, 0.1556, 0.6365, 0.05975, 0.6365, 0.05975, 0.652, 0.1556, 0.5368, 0.1196, -0.1692, 0.05699, -0.2227, 0.1936, -0.2889, 0.1355, 0.118, -0.09896, -0.06459, -0.003269, -0.07733, -0.118, 0.4615, 0.714, 0.5086, 0.8645, 0.4476, 0.8178, 0.6365, 0.05975, 0.5368, 0.1196, 0.4735, 0.02898, -0.05473, 0.4634, -0.08107, 0.5899, -0.1093, 0.4606, 0.5344, 0.5126, 0.4963, 0.4302, 0.5547, 0.3726, -0.07733, -0.118, -0.1692, 0.05699, -0.2889, 0.1355, 0.9956, 0.4847, 0.9363, 0.4158, 0.9882, 0.3195, 0.428, -0.1117, 0.118, -0.09896, 0.5189, -0.2041, -0.07002, 0.7079, -0.08107, 0.5899, -0.02649, 0.6505, 0.6704, 1.035, 0.8085, 1.02, 0.751, 1.124, 0.652, 0.1556, 0.617, 0.2213, 0.5368, 0.1196, 0.3679, 1.073, 0.468, 1.033, 0.468, 1.137, 0.2815, 0.9503, 0.2231, 1.044, 0.2235, 0.8885, 0.118, -0.09896, 0.06252, 0.04059, -0.06459, -0.003269, 0.428, -0.1117, 0.2527, 0.0365, 0.2177, -0.0453, 0.8935, 0.5036, 0.8476, 0.4375, 0.8788, 0.3736, 0.6704, 1.035, 0.7073, 0.9429, 0.8085, 1.02, 0.3264, 0.09564, 0.4255, 0.1324, 0.3563, 0.1804, -0.2828, 0.03012, -0.2889, 0.1355, -0.4225, 0.1232, 0.4047, 0.243, 0.4255, 0.1324, 0.4706, 0.2206, 0.7516, 0.2887, 0.7056, 0.2631, 0.7305, 0.1584, 0.01098, 0.4718, 0.004892, 0.556, -0.05473, 0.4634, 0.5731, -0.02138, 0.4735, 0.02898, 0.428, -0.1117, 0.4199, 0.5726, 0.4366, 0.3896, 0.4717, 0.5382, 0.4199, 0.5726, 0.3771, 0.4484, 0.4366, 0.3896, 0.004277, 0.2647, 0.004032, 0.3561, -0.06774, 0.2798, 0.4963, 0.4302, 0.5344, 0.5126, 0.4717, 0.5382, 0.6365, 0.05975, 0.4735, 0.02898, 0.5731, -0.02138, -0.05524, 0.3827, -0.1093, 0.4606, -0.06774, 0.2798, 1.268, 1.237, 1.301, 1.136, 1.546, 1.283, 0.8788, 0.3736, 0.9263, 0.3435, 0.9363, 0.4158, 0.9357, 0.7282, 0.9536, 0.6426, 1.011, 0.6485, 1.096, 0.7791, 1.132, 0.682, 1.166, 0.7973, 0.5409, 0.7648, 0.6047, 0.9012, 0.5086, 0.8645, 0.1293, 0.1488, 0.1406, 0.2463, 0.08114, 0.2569, 1.201, 0.6439, 1.165, 0.5732, 1.21, 0.382, 0.7056, 0.2631, 0.7516, 0.2887, 0.7305, 0.3862, 0.6319, 0.5079, 0.6429, 0.5958, 0.5815, 0.6382, 1.115, 0.8999, 1.165, 1.013, 1.041, 0.9928, 0.6201, -0.07768, 0.7368, -0.01924, 0.5731, -0.02138, 1.007, 0.7595, 0.9696, 0.9047, 0.9522, 0.8166, 0.3019, 0.3302, 0.3508, 0.3001, 0.3161, 0.4514, 0.7516, 0.2887, 0.7874, 0.3664, 0.7305, 0.3862, 0.8338, 0.144, 0.8998, 0.07936, 0.9274, 0.2318, 0.3647, 0.5954, 0.3892, 0.7629, 0.3185, 0.7165, 0.06103, 0.6119, 0.08925, 0.6685, 0.03179, 0.6764, 0.1406, 0.2463, 0.1477, 0.3283, 0.08114, 0.2569, 1.096, 0.7791, 1.055, 0.7107, 1.089, 0.584, 0.4615, 0.714, 0.4476, 0.8178, 0.3892, 0.7629, 0.1406, 0.2463, 0.1293, 0.1488, 0.2053, 0.2459, 0.6806, 0.8202, 0.6334, 0.7317, 0.6721, 0.6735, 1.02, 0.2135, 0.8998, 0.07936, 1.012, 0.09849, 1.248, 0.9978, 1.165, 1.013, 1.313, 0.8471, 1.068, -0.019, 1.156, 0.1291, 1.093, 0.1721, 1.007, 0.7595, 0.9522, 0.8166, 0.9357, 0.7282, 1.132, 0.682, 1.165, 0.5732, 1.166, 0.7973, -0.09155, 0.8193, -0.01469, 0.8763, -0.03578, 0.993, 0.1643, 1.154, 0.2231, 1.044, 0.3178, 1.138, 0.9522, 0.8166, 0.9696, 0.9047, 0.8941, 0.8113, -0.08107, 0.5899, -0.05473, 0.4634, -0.02649, 0.6505, 0.2501, 0.3584, 0.3019, 0.3302, 0.3161, 0.4514, 1.007, 0.7595, 0.9357, 0.7282, 1.011, 0.6485, 0.8137, 0.4849, 0.8389, 0.5628, 0.7969, 0.6297, 0.7516, 0.2887, 0.8016, 0.2189, 0.8199, 0.304, 0.5409, 0.7648, 0.5815, 0.6382, 0.6009, 0.78, 1.513, 1.072, 1.546, 1.283, 1.301, 1.136, 1.038, 0.5531, 1.011, 0.6485, 0.9956, 0.4847, 0.4366, 0.3896, 0.3945, 0.3429, 0.4047, 0.243, 0.4047, 0.243, 0.4706, 0.2206, 0.4366, 0.3896, 1.065, 0.4589, 1.028, 0.3793, 1.081, 0.3342, 0.5344, 0.5126, 0.5844, 0.4706, 0.5815, 0.6382, 0.5344, 0.5126, 0.5815, 0.6382, 0.515, 0.637, 0.08114, 0.2569, 0.004277, 0.2647, 0.01524, 0.1604, 0.4047, 0.243, 0.3508, 0.3001, 0.2922, 0.2246, -0.1093, 0.4606, -0.05524, 0.3827, -0.05473, 0.4634, 0.2922, 0.2246, 0.3563, 0.1804, 0.4047, 0.243, 0.4162, 0.907, 0.3892, 0.7629, 0.4476, 0.8178, 0.468, 1.137, 0.6091, 1.175, 0.4471, 1.228, 0.3019, 0.3302, 0.2501, 0.3584, 0.2922, 0.2246, 1.212, 0.871, 1.237, 0.7594, 1.313, 0.8471, 0.2518, 0.47, 0.2669, 0.5952, 0.2061, 0.5315, 0.9445, 0.4936, 0.9956, 0.4847, 0.9638, 0.5606, 0.2318, 0.148, 0.2053, 0.2459, 0.1293, 0.1488, 0.6892, 0.3469, 0.6501, 0.3032, 0.7056, 0.2631, 0.9263, 0.3435, 0.8788, 0.3736, 0.9274, 0.2318, 0.5548, 0.9858, 0.6704, 1.035, 0.5817, 1.091, 0.3721, 0.0108, 0.4735, 0.02898, 0.3264, 0.09564, 1.339, 0.523, 1.289, 0.5908, 1.294, 0.4177, 0.004032, 0.3561, 0.06102, 0.3418, 0.07002, 0.4633, 0.7516, 0.2887, 0.7305, 0.1584, 0.8016, 0.2189, 1.243, 0.5846, 1.201, 0.6439, 1.21, 0.382, 1.02, 0.2135, 0.9274, 0.2318, 0.8998, 0.07936, 0.6756, 0.4343, 0.6324, 0.3917, 0.7305, 0.3862, 0.7145, 0.4832, 0.6889, 0.5551, 0.6319, 0.5079, 0.2318, 0.148, 0.2922, 0.2246, 0.2053, 0.2459, 1.065, 0.4589, 1.038, 0.5531, 0.9956, 0.4847, 0.3892, 0.7629, 0.3647, 0.5954, 0.4199, 0.5726, 1.096, 0.7791, 1.115, 0.8999, 1.038, 0.8622, 1.287, 0.7256, 1.334, 0.6735, 1.313, 0.8471, 1.115, 0.8999, 1.166, 0.7973, 1.212, 0.871, 0.5189, -0.2041, 0.7371, -0.1336, 0.428, -0.1117, 1.237, 0.7594, 1.287, 0.7256, 1.313, 0.8471, 0.3721, 0.0108, 0.2527, 0.0365, 0.428, -0.1117, 0.7516, 0.2887, 0.8199, 0.304, 0.7874, 0.3664, 1.028, 0.3793, 1.065, 0.4589, 0.9956, 0.4847, 1.289, 0.5908, 1.287, 0.7256, 1.237, 0.7594, 1.156, 0.1291, 1.235, 0.1218, 1.178, 0.2643, 0.5844, 0.4706, 0.6319, 0.5079, 0.5815, 0.6382, 0.5844, 0.4706, 0.5547, 0.3726, 0.6324, 0.3917, 0.5409, 0.7648, 0.515, 0.637, 0.5815, 0.6382, 0.2518, 0.47, 0.2061, 0.5315, 0.1878, 0.4169, 0.8338, 0.144, 0.9274, 0.2318, 0.8644, 0.2515, 0.8389, 0.5628, 0.8137, 0.4849, 0.8935, 0.5036, 0.9536, 0.6426, 0.9357, 0.7282, 0.9074, 0.6107, 0.7371, -0.1336, 0.8648, -0.02989, 0.7368, -0.01924, 0.8389, 0.5628, 0.86, 0.6493, 0.7969, 0.6297, 1.251, 0.2369, 1.178, 0.2643, 1.235, 0.1218, 0.6889, 0.5551, 0.7145, 0.4832, 0.7529, 0.5531, 1.011, 0.6485, 1.038, 0.5531, 1.089, 0.584, 1.055, 0.7107, 1.011, 0.6485, 1.089, 0.584, 0.7601, 0.07252, 0.7368, -0.01924, 0.8998, 0.07936, 0.6324, 0.3917, 0.6756, 0.4343, 0.6319, 0.5079, 0.9445, 0.4936, 0.8935, 0.5036, 0.9363, 0.4158, 0.9882, 0.3195, 1.028, 0.3793, 0.9956, 0.4847, 0.6892, 0.3469, 0.7305, 0.3862, 0.6324, 0.3917, 0.8644, 0.2515, 0.8199, 0.304, 0.8016, 0.2189, -0.01469, 0.8763, 0.06696, 0.8952, -0.03578, 0.993, 1.178, 0.2643, 1.251, 0.2369, 1.255, 0.3268, 0.7145, 0.4832, 0.6756, 0.4343, 0.7305, 0.3862, 0.3161, 0.4514, 0.2518, 0.47, 0.2501, 0.3584, 0.2518, 0.47, 0.1878, 0.4169, 0.2501, 0.3584, 1.02, 0.2135, 1.093, 0.1721, 1.081, 0.3342, 0.5548, 0.9858, 0.5817, 1.091, 0.468, 1.033, 0.6091, 1.175, 0.5817, 1.091, 0.751, 1.124, -0.03578, 0.993, 0.07408, 1.057, -0.05702, 1.198, 0.9536, 0.6426, 0.9638, 0.5606, 1.011, 0.6485, 1.007, 0.7595, 1.038, 0.8622, 0.9696, 0.9047, 0.8941, 0.8113, 0.8516, 0.8865, 0.8677, 0.7397, 1.115, 0.8999, 1.096, 0.7791, 1.166, 0.7973, 0.001647, 0.7793, 0.083, 0.7583, 0.06696, 0.8952, 1.055, 0.7107, 1.096, 0.7791, 1.007, 0.7595, 1.115, 0.8999, 1.212, 0.871, 1.165, 1.013, -0.1382, 0.8989, -0.09155, 0.8193, -0.03578, 0.993, 0.5844, 0.4706, 0.5344, 0.5126, 0.5547, 0.3726, 1.308, 0.985, 1.248, 0.9978, 1.313, 0.8471, 0.9263, 0.3435, 0.9882, 0.3195, 0.9363, 0.4158, 0.9956, 0.4847, 0.9445, 0.4936, 0.9363, 0.4158, 0.6756, 0.4343, 0.7145, 0.4832, 0.6319, 0.5079, -0.05702, 1.185, 0.1643, 1.049, 0.4471, 1.279, 0.487, 0.3251, 0.5427, 0.273, 0.5547, 0.3726, 0.07408, 1.057, -0.03578, 0.993, 0.06696, 0.8952, 0.9882, 0.3195, 0.9263, 0.3435, 0.9274, 0.2318, 0.8648, -0.02989, 0.7371, -0.1336, 1.068, -0.019, 1.248, 0.9978, 1.308, 0.985, 1.301, 1.136, 0.4471, 1.279, -0.1959, 1.448, -0.05702, 1.185, 0.1643, 1.154, -0.05702, 1.198, 0.07408, 1.057, 1.038, 0.8622, 1.007, 0.7595, 1.096, 0.7791, 0.7371, -0.1336, 0.5189, -0.2041, 1.386, -0.09386, 0.6721, 0.6735, 0.6429, 0.5958, 0.6889, 0.5551, 0.1643, 1.154, 0.07408, 1.057, 0.2231, 1.044, 0.9882, 0.3195, 1.02, 0.2135, 1.081, 0.3342, 1.289, 0.5908, 1.334, 0.6735, 1.287, 0.7256, 1.165, 0.5732, 1.132, 0.682, 1.089, 0.584, 0.428, -0.1117, 0.6201, -0.07768, 0.5731, -0.02138, 1.028, 0.3793, 0.9882, 0.3195, 1.081, 0.3342, 0.07002, 0.4633, 0.01098, 0.4718, 0.004032, 0.3561, 1.289, 0.5908, 1.339, 0.523, 1.334, 0.6735, 0.8935, 0.5036, 0.9445, 0.4936, 0.9638, 0.5606, 0.2318, 0.148, 0.3264, 0.09564, 0.2922, 0.2246, 0.9357, 0.7282, 0.8941, 0.8113, 0.8677, 0.7397, 1.212, 0.871, 1.166, 0.7973, 1.237, 0.7594, 0.8935, 0.5036, 0.8137, 0.4849, 0.8476, 0.4375, 0.8648, -0.02989, 0.8998, 0.07936, 0.7368, -0.01924, 0.4735, 0.02898, 0.3721, 0.0108, 0.428, -0.1117, 0.8338, 0.144, 0.8644, 0.2515, 0.8016, 0.2189, -0.1382, 0.8989, -0.1788, 0.7195, -0.09155, 0.8193, -0.2222, 0.8801, -0.1382, 0.8989, -0.1421, 1.022, 1.165, 1.013, 1.248, 0.9978, 1.301, 1.136, 0.06102, 0.3418, 0.004032, 0.3561, 0.004277, 0.2647, 0.5548, 0.9858, 0.6047, 0.9012, 0.6704, 1.035, 0.6201, -0.07768, 0.428, -0.1117, 0.7371, -0.1336, 1.201, 0.6439, 1.237, 0.7594, 1.166, 0.7973, 0.3508, 0.3001, 0.3019, 0.3302, 0.2922, 0.2246, 0.01098, 0.4718, -0.05473, 0.4634, 0.004032, 0.3561, 1.068, -0.019, 0.9594, 0.02727, 0.8648, -0.02989, 0.2669, 0.5952, 0.3161, 0.4514, 0.3171, 0.5887, 1.246, -0.05065, 1.068, -0.019, 0.7371, -0.1336, 0.06102, 0.3418, 0.004277, 0.2647, 0.08114, 0.2569, 0.06102, 0.3418, 0.1126, 0.3702, 0.07002, 0.4633, 0.4162, 0.907, 0.468, 1.033, 0.3531, 0.9886, 0.2318, 0.148, 0.2527, 0.0365, 0.3264, 0.09564, 0.2527, 0.0365, 0.2318, 0.148, 0.1293, 0.1488, 1.132, 0.682, 1.096, 0.7791, 1.089, 0.584, 0.2108, 0.6472, 0.2061, 0.5315, 0.2669, 0.5952, 1.201, 0.6439, 1.166, 0.7973, 1.165, 0.5732, 0.5815, 0.6382, 0.6334, 0.7317, 0.6009, 0.78, 1.011, 0.6485, 1.055, 0.7107, 1.007, 0.7595, 0.86, 0.6493, 0.8389, 0.5628, 0.8935, 0.5036, 0.8644, 0.2515, 0.8788, 0.3736, 0.8199, 0.304, 1.251, 0.2369, 1.33, 0.2469, 1.255, 0.3268, 0.3647, 0.5954, 0.3161, 0.4514, 0.3771, 0.4484, 0.1553, 0.8118, 0.1441, 0.9487, 0.06696, 0.8952, -0.03578, 0.993, -0.05702, 1.198, -0.1421, 1.022, 1.212, 0.871, 1.313, 0.8471, 1.165, 1.013, 0.3647, 0.5954, 0.3185, 0.7165, 0.3171, 0.5887, -0.1382, 0.8989, -0.2222, 0.8801, -0.1788, 0.7195, 0.6501, 0.3032, 0.6892, 0.3469, 0.6324, 0.3917, 0.5817, 1.091, 0.468, 1.137, 0.468, 1.033, 0.1643, 1.154, 0.3178, 1.138, 0.4471, 1.228, 0.1477, 0.3283, 0.1406, 0.2463, 0.2053, 0.2459, 1.301, 1.136, 1.268, 1.237, 1.066, 1.193, -0.1959, 1.283, -0.2295, 1.072, -0.05702, 1.198, 1.02, 0.2135, 0.9882, 0.3195, 0.9274, 0.2318, 1.201, 0.6439, 1.243, 0.5846, 1.237, 0.7594, 1.33, 0.2469, 1.251, 0.2369, 1.235, 0.1218, 0.8516, 0.8865, 0.8941, 0.8113, 0.9696, 0.9047, 0.4162, 0.907, 0.4476, 0.8178, 0.5086, 0.8645, 0.1553, 0.8118, 0.06696, 0.8952, 0.083, 0.7583, 1.289, 0.5908, 1.243, 0.5846, 1.294, 0.4177, 0.468, 1.137, 0.4471, 1.228, 0.3178, 1.138, 1.268, 1.306, 0.4471, 1.279, 1.066, 1.17, 0.6091, 1.175, 0.468, 1.137, 0.5817, 1.091, 0.9357, 0.7282, 0.9522, 0.8166, 0.8941, 0.8113, 0.5409, 0.7648, 0.6009, 0.78, 0.6047, 0.9012, 0.3647, 0.5954, 0.3771, 0.4484, 0.4199, 0.5726, 0.5548, 0.9858, 0.5086, 0.8645, 0.6047, 0.9012, 0.4471, 1.279, 1.268, 1.306, 1.546, 1.448, 1.289, 0.5908, 1.237, 0.7594, 1.243, 0.5846, 0.6429, 0.5958, 0.6319, 0.5079, 0.6889, 0.5551, 1.115, 0.8999, 1.041, 0.9928, 1.038, 0.8622, 0.6334, 0.7317, 0.5815, 0.6382, 0.6721, 0.6735, 0.6334, 0.7317, 0.6806, 0.8202, 0.6009, 0.78, 0.2669, 0.5952, 0.2518, 0.47, 0.3161, 0.4514, 0.06102, 0.3418, 0.08114, 0.2569, 0.1126, 0.3702, -0.1382, 0.8989, -0.03578, 0.993, -0.1421, 1.022, 0.2669, 0.5952, 0.3171, 0.5887, 0.3185, 0.7165, 0.9638, 0.5606, 0.9536, 0.6426, 0.9074, 0.6107, 0.4199, 0.5726, 0.4615, 0.714, 0.3892, 0.7629, 0.6091, 1.115, 1.066, 1.17, 0.4471, 1.279, 0.6091, 1.115, 0.751, 0.959, 1.066, 1.17, 0.6429, 0.5958, 0.6721, 0.6735, 0.5815, 0.6382, 0.001647, 0.7793, 0.06696, 0.8952, -0.01469, 0.8763, 0.7368, -0.01924, 0.6201, -0.07768, 0.7371, -0.1336, 0.001647, 0.7793, -0.01469, 0.8763, -0.09155, 0.8193, 1.02, 0.2135, 1.012, 0.09849, 1.093, 0.1721, 0.3647, 0.5954, 0.3171, 0.5887, 0.3161, 0.4514, 1.038, 0.5531, 1.065, 0.4589, 1.089, 0.584, 0.5958, 0.2991, 0.6501, 0.3032, 0.6324, 0.3917, 0.8998, 0.07936, 0.9594, 0.02727, 1.012, 0.09849, 1.173, 0.02731, 1.235, 0.1218, 1.156, 0.1291, 0.7601, 0.07252, 0.6365, 0.05975, 0.7368, -0.01924, 0.7673, 0.4572, 0.7145, 0.4832, 0.7305, 0.3862, 0.9594, 0.02727, 1.068, -0.019, 1.012, 0.09849, 1.115, 0.4657, 1.151, 0.4012, 1.165, 0.5732, -0.4035, 0.523, -0.3616, 0.603, -0.4083, 0.6735, 0.7673, 0.4572, 0.7874, 0.3664, 0.8137, 0.4849, 0.5397, 0.1975, 0.5368, 0.1196, 0.617, 0.2213, 0.7601, 0.07252, 0.7305, 0.1584, 0.6365, 0.05975, 1.173, 0.02731, 1.068, -0.019, 1.246, -0.05065, 1.151, 0.4012, 1.115, 0.4657, 1.081, 0.3342, 0.7673, 0.4572, 0.7305, 0.3862, 0.7874, 0.3664, 0.5427, 0.273, 0.487, 0.3251, 0.4706, 0.2206, 0.7673, 0.4572, 0.8137, 0.4849, 0.7529, 0.5531, 1.235, 0.1218, 1.173, 0.02731, 1.246, -0.05065, 0.5427, 0.273, 0.5397, 0.1975, 0.617, 0.2213, 0.9594, 0.02727, 0.8998, 0.07936, 0.8648, -0.02989, 0.6501, 0.3032, 0.5958, 0.2991, 0.617, 0.2213, -0.3616, 0.603, -0.3185, 0.6751, -0.4083, 0.6735, -0.3185, 0.6751, -0.3616, 0.603, -0.3099, 0.5353, 1.115, 0.4657, 1.089, 0.584, 1.065, 0.4589, 1.115, 0.4657, 1.065, 0.4589, 1.081, 0.3342, 0.5958, 0.2991, 0.5427, 0.273, 0.617, 0.2213, 0.7145, 0.4832, 0.7673, 0.4572, 0.7529, 0.5531, 0.5958, 0.2991, 0.6324, 0.3917, 0.5547, 0.3726, 1.068, -0.019, 1.173, 0.02731, 1.156, 0.1291, 0.7601, 0.07252, 0.8338, 0.144, 0.7305, 0.1584, -0.3616, 0.603, -0.4035, 0.523, -0.3099, 0.5353, 0.5368, 0.1196, 0.5397, 0.1975, 0.4706, 0.2206, 1.115, 0.4657, 1.165, 0.5732, 1.089, 0.584, 0.5397, 0.1975, 0.5427, 0.273, 0.4706, 0.2206, 0.5958, 0.2991, 0.5547, 0.3726, 0.5427, 0.273])
me_icosphere.materials.append(mat_material_001)
me_icosphere.use_remesh_preserve_volume = False
me_icosphere.use_remesh_preserve_attributes = False
me_icosphere.use_mirror_vertex_groups = False
me_icosphere.update()

# ---- objects
ob_plane_001 = bpy.data.objects.new('Plane.001', me_plane_001)
ob_plane = bpy.data.objects.new('Plane', me_plane)
ob_sun = bpy.data.objects.new('Sun', light_sun)
ob_icosphere = bpy.data.objects.new('Icosphere', me_icosphere)
ob_camera = bpy.data.objects.new('Camera', cam_camera)

# ---- transforms, parenting, visibility, modifiers, constraints
ob_plane_001.location = (2.477, -1.301, -0.4565)
ob_plane_001.scale = (58.33, 58.33, 58.33)
ob_plane_001.lineart.crease_threshold = 0.0
ob_plane.location = (2.477, -1.301, -1.649)
ob_plane.scale = (26.75, 26.75, 26.75)
ob_plane.lineart.crease_threshold = 0.0
ob_sun.location = (0.0, 0.0, 14.15)
ob_sun.rotation_euler = (-2.552, -3.142, 3.142)
ob_sun.lineart.crease_threshold = 0.0
ob_icosphere.location = (0.0, 0.0, 0.0)
ob_icosphere.lineart.crease_threshold = 0.0
ob_camera.location = (7.481, -6.508, 5.344)
ob_camera.rotation_euler = (1.109, 0.0, 0.8149)
ob_camera.lock_rotations_4d = False
ob_camera.empty_display_type = 'ARROWS'
ob_camera.color = (0.0, 0.0, 0.0, 0.0)
ob_camera.display_type = 'WIRE'
ob_camera.lineart.crease_threshold = 0.0

# ---- collection membership
col_collection_1.objects.link(ob_plane_001)
col_collection_1.objects.link(ob_plane)
col_collection_1.objects.link(ob_sun)
col_collection_1.objects.link(ob_icosphere)
col_collection_1.objects.link(ob_camera)

# ---- scene / render settings (as saved in the file)
scene.camera = ob_camera
scene.frame_start = 1; scene.frame_end = 250; scene.frame_set(1)
scene.render.engine = 'CYCLES'
scene.render.resolution_percentage = 50
scene.render.dither_intensity = 0.0
scene.cycles.use_denoising = False
scene.cycles.samples = 128
scene.cycles.sampling_pattern = 'TABULATED_SOBOL'
scene.cycles.light_sampling_threshold = 0.0
scene.cycles.use_adaptive_sampling = False
scene.cycles.use_light_tree = False
scene.cycles.blur_glossy = 0.0
scene.cycles.sample_clamp_indirect = 0.0
scene.view_settings.view_transform = 'Standard'
bpy.context.view_layer.update()
